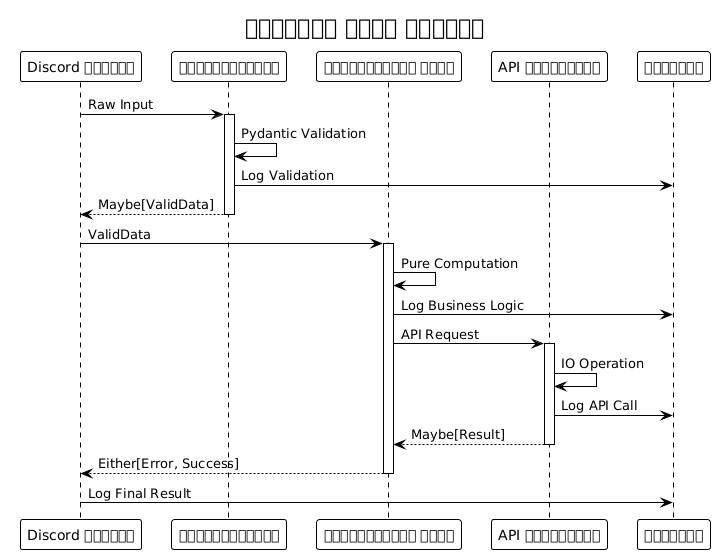

The diagram above was rendered by PlantUML. Its source (embedded in the PNG):
@startuml







<style>
  root {
    BackgroundColor white
    FontColor black
    FontName Verdana
    HyperLinkColor blue
    LineColor black
    LineThickness 1
    Margin 5
  }
  document {
    caption {
      LineThickness 0
    }
    footer {
      LineThickness 0
    }
    header {
      LineThickness 0
    }
    title {
      FontSize 22
      LineThickness 0
    }
  }
  node {
    MaximumWidth 300
  }
</style>

skinparam ArrowLollipopColor black
skinparam BackgroundColor white
skinparam DefaultFontName Verdana
skinparam DefaultMonospacedFontName Courier
skinparam LifelineStrategy nosolid
skinparam ParticipantPadding 10
skinparam SequenceLifeLineBorderColor black
skinparam Shadowing false
skinparam UseBetaStyle true

skinparam Activity {
  BackgroundColor white
  BarColor black
  BorderColor black
  FontColor black
  FontName Verdana
}
skinparam Boundary {
  FontColor black
}
skinparam Box {
  Padding 5
}
skinparam CircledCharacter {
  FontColor black
  FontName Courier
  Radius 9
}
skinparam Class {
  BackgroundColor white
  BorderColor black
  FontColor black
  FontName Verdana
}
skinparam ClassAttribute {
  FontColor black
  FontName Verdana
}
skinparam ClassStereotype {
  FontColor black
  FontName Verdana
}
skinparam Footer {
  FontColor black
  FontName Verdana
}
skinparam Header {
  FontColor black
  FontName Verdana
}
skinparam Hyperlink {
  Color blue
}
skinparam IconPackage {
  Color black
  BackgroundColor white
}
skinparam IconPrivate {
  Color black
  BackgroundColor white
}
skinparam IconProtected {
  Color black
  BackgroundColor white
}
skinparam IconPublic {
  Color black
  BackgroundColor white
}
skinparam Note {
  FontColor black
  FontName Verdana
}
skinparam Object {
  BorderColor black
}
skinparam Package {
  BorderColor black
  FontColor black
  FontName Verdana
}
skinparam State {
  BackgroundColor white
  BorderColor black
}
skinparam StereotypeA {
  BackgroundColor white
  BorderColor black
}
skinparam StereotypeC {
  BackgroundColor white
  BorderColor black
}
skinparam StereotypeE {
  BackgroundColor white
  BorderColor black
}
skinparam StereotypeI {
  BackgroundColor white
  BorderColor black
}
skinparam StereotypeN {
  BackgroundColor white
  BorderColor black
}
skinparam UseCaseStereoType {
  FontColor black
  FontName Verdana
}

title ফাংশনাল ডেটা প্রবাহ
participant "Discord কমান্ড" as DC
participant "যাচাইকরণকারী" as V
participant "ব্যাবসায়িক লজিক" as BL
participant "API ক্লায়েন্ট" as AC
participant "বাঞ্জার" as L

DC -> V: Raw Input
activate V
V -> V: Pydantic Validation
V -> L: Log Validation
V --> DC: Maybe[ValidData]
deactivate V

DC -> BL: ValidData
activate BL
BL -> BL: Pure Computation
BL -> L: Log Business Logic
BL -> AC: API Request
activate AC
AC -> AC: IO Operation
AC -> L: Log API Call
AC --> BL: Maybe[Result]
deactivate AC
BL --> DC: Either[Error, Success]
deactivate BL

DC -> L: Log Final Result

@enduml